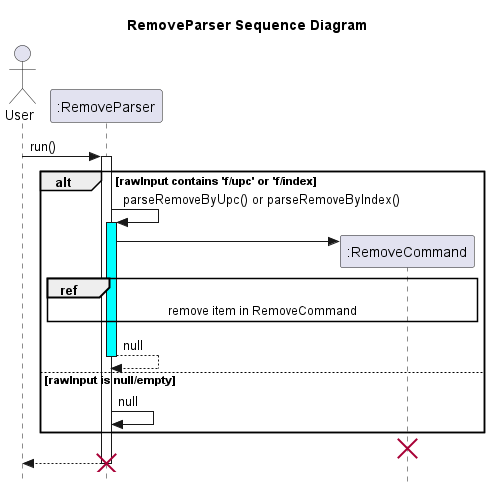

The diagram above was rendered by PlantUML. Its source (embedded in the PNG):
@startuml
'https://plantuml.com/sequence-diagram
title RemoveParser Sequence Diagram

actor User
skinparam style strictuml
User -> ":RemoveParser": run()
activate ":RemoveParser"
alt rawInput contains 'f/upc' or 'f/index

    ":RemoveParser" -> ":RemoveParser": parseRemoveByUpc() or parseRemoveByIndex()
    activate ":RemoveParser" #cyan
    ":RemoveParser" -> ":RemoveCommand"**
        ref over ":RemoveCommand", ":RemoveParser"
        remove item in RemoveCommand
        end ref
    return null
else rawInput is null/empty
    ":RemoveParser" -> ":RemoveParser": null
end

destroy ":RemoveCommand"
return
destroy ":RemoveParser"
@enduml